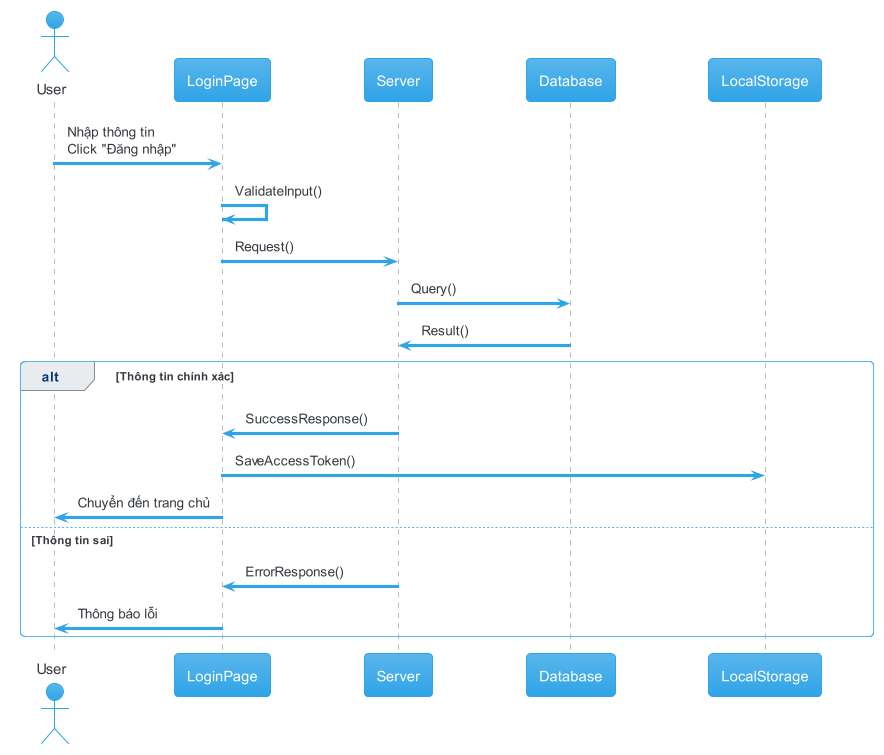

The diagram above was rendered by PlantUML. Its source (embedded in the PNG):
@startuml login
!theme cerulean

actor       User       as u
participant LoginPage as lp
participant Server as s
participant Database as d
participant LocalStorage as ls

u   -> lp: Nhập thông tin\nClick "Đăng nhập"
lp  -> lp: ValidateInput()

lp  -> s: Request()
s   -> d: Query()
d   -> s: Result()

alt Thông tin chính xác
  s   -> lp: SuccessResponse()
  lp  -> ls: SaveAccessToken()
  lp  -> u: Chuyển đến trang chủ
else Thông tin sai
  s   -> lp: ErrorResponse()
  lp  -> u: Thông báo lỗi
end

@enduml